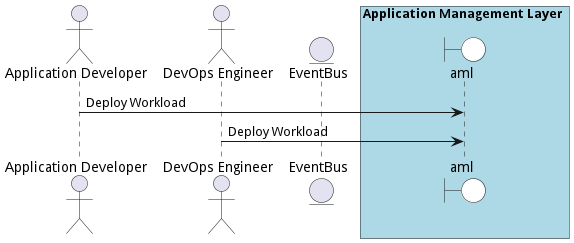

The diagram above was rendered by PlantUML. Its source (embedded in the PNG):
@startuml

actor "Application Developer"

actor "DevOps Engineer"


entity EventBus

box Application Management Layer #lightblue
    boundary aml #white
end box



"Application Developer" -> aml: Deploy Workload


"DevOps Engineer" -> aml: Deploy Workload



@enduml